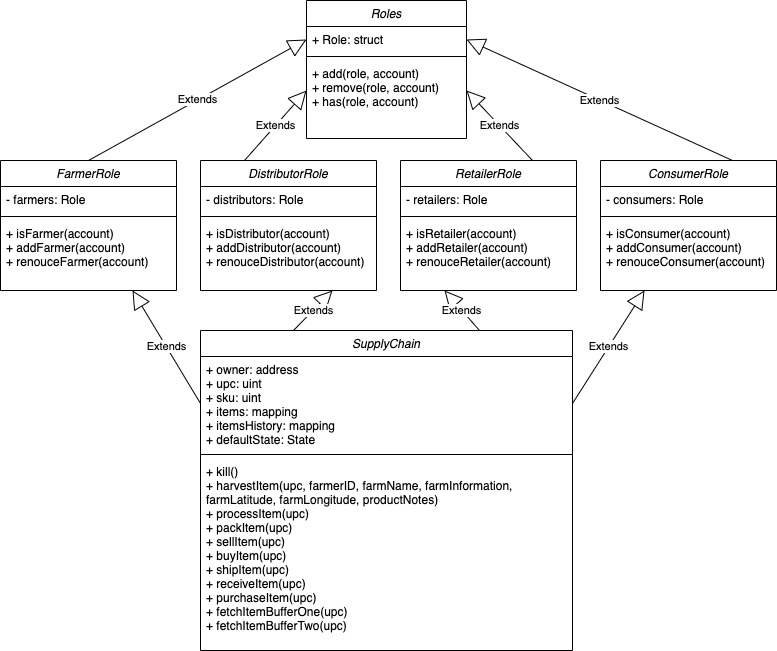

The diagram above was exported from draw.io. Its source (the exported page's mxGraphModel, read from the mxfile embedded in the PNG):
<mxGraphModel dx="905" dy="517" grid="1" gridSize="10" guides="1" tooltips="1" connect="1" arrows="1" fold="1" page="1" pageScale="1" pageWidth="827" pageHeight="1169" math="0" shadow="0">
  <root>
    <mxCell id="WIyWlLk6GJQsqaUBKTNV-0" />
    <mxCell id="WIyWlLk6GJQsqaUBKTNV-1" parent="WIyWlLk6GJQsqaUBKTNV-0" />
    <mxCell id="vjoYXRwnVhw_9Y4uHjrQ-5" value="FarmerRole" style="swimlane;fontStyle=2;align=center;verticalAlign=top;childLayout=stackLayout;horizontal=1;startSize=26;horizontalStack=0;resizeParent=1;resizeLast=0;collapsible=1;marginBottom=0;rounded=0;shadow=0;strokeWidth=1;" vertex="1" parent="WIyWlLk6GJQsqaUBKTNV-1">
      <mxGeometry x="20" y="220" width="176" height="130" as="geometry">
        <mxRectangle x="230" y="140" width="160" height="26" as="alternateBounds" />
      </mxGeometry>
    </mxCell>
    <mxCell id="vjoYXRwnVhw_9Y4uHjrQ-6" value="- farmers: Role&#10;" style="text;align=left;verticalAlign=top;spacingLeft=4;spacingRight=4;overflow=hidden;rotatable=0;points=[[0,0.5],[1,0.5]];portConstraint=eastwest;" vertex="1" parent="vjoYXRwnVhw_9Y4uHjrQ-5">
      <mxGeometry y="26" width="176" height="26" as="geometry" />
    </mxCell>
    <mxCell id="vjoYXRwnVhw_9Y4uHjrQ-7" value="" style="line;html=1;strokeWidth=1;align=left;verticalAlign=middle;spacingTop=-1;spacingLeft=3;spacingRight=3;rotatable=0;labelPosition=right;points=[];portConstraint=eastwest;" vertex="1" parent="vjoYXRwnVhw_9Y4uHjrQ-5">
      <mxGeometry y="52" width="176" height="8" as="geometry" />
    </mxCell>
    <mxCell id="vjoYXRwnVhw_9Y4uHjrQ-8" value="+ isFarmer(account)&#10;+ addFarmer(account)&#10;+ renouceFarmer(account)&#10;" style="text;align=left;verticalAlign=top;spacingLeft=4;spacingRight=4;overflow=hidden;rotatable=0;points=[[0,0.5],[1,0.5]];portConstraint=eastwest;" vertex="1" parent="vjoYXRwnVhw_9Y4uHjrQ-5">
      <mxGeometry y="60" width="176" height="60" as="geometry" />
    </mxCell>
    <mxCell id="vjoYXRwnVhw_9Y4uHjrQ-9" value="DistributorRole" style="swimlane;fontStyle=2;align=center;verticalAlign=top;childLayout=stackLayout;horizontal=1;startSize=26;horizontalStack=0;resizeParent=1;resizeLast=0;collapsible=1;marginBottom=0;rounded=0;shadow=0;strokeWidth=1;" vertex="1" parent="WIyWlLk6GJQsqaUBKTNV-1">
      <mxGeometry x="220" y="220" width="176" height="130" as="geometry">
        <mxRectangle x="230" y="140" width="160" height="26" as="alternateBounds" />
      </mxGeometry>
    </mxCell>
    <mxCell id="vjoYXRwnVhw_9Y4uHjrQ-10" value="- distributors: Role&#10;" style="text;align=left;verticalAlign=top;spacingLeft=4;spacingRight=4;overflow=hidden;rotatable=0;points=[[0,0.5],[1,0.5]];portConstraint=eastwest;" vertex="1" parent="vjoYXRwnVhw_9Y4uHjrQ-9">
      <mxGeometry y="26" width="176" height="26" as="geometry" />
    </mxCell>
    <mxCell id="vjoYXRwnVhw_9Y4uHjrQ-11" value="" style="line;html=1;strokeWidth=1;align=left;verticalAlign=middle;spacingTop=-1;spacingLeft=3;spacingRight=3;rotatable=0;labelPosition=right;points=[];portConstraint=eastwest;" vertex="1" parent="vjoYXRwnVhw_9Y4uHjrQ-9">
      <mxGeometry y="52" width="176" height="8" as="geometry" />
    </mxCell>
    <mxCell id="vjoYXRwnVhw_9Y4uHjrQ-12" value="+ isDistributor(account)&#10;+ addDistributor(account)&#10;+ renouceDistributor(account)&#10;" style="text;align=left;verticalAlign=top;spacingLeft=4;spacingRight=4;overflow=hidden;rotatable=0;points=[[0,0.5],[1,0.5]];portConstraint=eastwest;" vertex="1" parent="vjoYXRwnVhw_9Y4uHjrQ-9">
      <mxGeometry y="60" width="176" height="60" as="geometry" />
    </mxCell>
    <mxCell id="vjoYXRwnVhw_9Y4uHjrQ-13" value="RetailerRole" style="swimlane;fontStyle=2;align=center;verticalAlign=top;childLayout=stackLayout;horizontal=1;startSize=26;horizontalStack=0;resizeParent=1;resizeLast=0;collapsible=1;marginBottom=0;rounded=0;shadow=0;strokeWidth=1;" vertex="1" parent="WIyWlLk6GJQsqaUBKTNV-1">
      <mxGeometry x="420" y="220" width="176" height="130" as="geometry">
        <mxRectangle x="230" y="140" width="160" height="26" as="alternateBounds" />
      </mxGeometry>
    </mxCell>
    <mxCell id="vjoYXRwnVhw_9Y4uHjrQ-14" value="- retailers: Role&#10;" style="text;align=left;verticalAlign=top;spacingLeft=4;spacingRight=4;overflow=hidden;rotatable=0;points=[[0,0.5],[1,0.5]];portConstraint=eastwest;" vertex="1" parent="vjoYXRwnVhw_9Y4uHjrQ-13">
      <mxGeometry y="26" width="176" height="26" as="geometry" />
    </mxCell>
    <mxCell id="vjoYXRwnVhw_9Y4uHjrQ-15" value="" style="line;html=1;strokeWidth=1;align=left;verticalAlign=middle;spacingTop=-1;spacingLeft=3;spacingRight=3;rotatable=0;labelPosition=right;points=[];portConstraint=eastwest;" vertex="1" parent="vjoYXRwnVhw_9Y4uHjrQ-13">
      <mxGeometry y="52" width="176" height="8" as="geometry" />
    </mxCell>
    <mxCell id="vjoYXRwnVhw_9Y4uHjrQ-16" value="+ isRetailer(account)&#10;+ addRetailer(account)&#10;+ renouceRetailer(account)&#10;" style="text;align=left;verticalAlign=top;spacingLeft=4;spacingRight=4;overflow=hidden;rotatable=0;points=[[0,0.5],[1,0.5]];portConstraint=eastwest;" vertex="1" parent="vjoYXRwnVhw_9Y4uHjrQ-13">
      <mxGeometry y="60" width="176" height="60" as="geometry" />
    </mxCell>
    <mxCell id="vjoYXRwnVhw_9Y4uHjrQ-1" value="ConsumerRole" style="swimlane;fontStyle=2;align=center;verticalAlign=top;childLayout=stackLayout;horizontal=1;startSize=26;horizontalStack=0;resizeParent=1;resizeLast=0;collapsible=1;marginBottom=0;rounded=0;shadow=0;strokeWidth=1;" vertex="1" parent="WIyWlLk6GJQsqaUBKTNV-1">
      <mxGeometry x="620" y="220" width="176" height="130" as="geometry">
        <mxRectangle x="230" y="140" width="160" height="26" as="alternateBounds" />
      </mxGeometry>
    </mxCell>
    <mxCell id="vjoYXRwnVhw_9Y4uHjrQ-2" value="- consumers: Role&#10;" style="text;align=left;verticalAlign=top;spacingLeft=4;spacingRight=4;overflow=hidden;rotatable=0;points=[[0,0.5],[1,0.5]];portConstraint=eastwest;" vertex="1" parent="vjoYXRwnVhw_9Y4uHjrQ-1">
      <mxGeometry y="26" width="176" height="26" as="geometry" />
    </mxCell>
    <mxCell id="vjoYXRwnVhw_9Y4uHjrQ-3" value="" style="line;html=1;strokeWidth=1;align=left;verticalAlign=middle;spacingTop=-1;spacingLeft=3;spacingRight=3;rotatable=0;labelPosition=right;points=[];portConstraint=eastwest;" vertex="1" parent="vjoYXRwnVhw_9Y4uHjrQ-1">
      <mxGeometry y="52" width="176" height="8" as="geometry" />
    </mxCell>
    <mxCell id="vjoYXRwnVhw_9Y4uHjrQ-4" value="+ isConsumer(account)&#10;+ addConsumer(account)&#10;+ renouceConsumer(account)&#10;" style="text;align=left;verticalAlign=top;spacingLeft=4;spacingRight=4;overflow=hidden;rotatable=0;points=[[0,0.5],[1,0.5]];portConstraint=eastwest;" vertex="1" parent="vjoYXRwnVhw_9Y4uHjrQ-1">
      <mxGeometry y="60" width="176" height="60" as="geometry" />
    </mxCell>
    <mxCell id="vjoYXRwnVhw_9Y4uHjrQ-35" value="Extends" style="endArrow=block;endSize=16;endFill=0;html=1;exitX=0.5;exitY=0;exitDx=0;exitDy=0;entryX=0;entryY=0.5;entryDx=0;entryDy=0;" edge="1" parent="WIyWlLk6GJQsqaUBKTNV-1" source="vjoYXRwnVhw_9Y4uHjrQ-5" target="zkfFHV4jXpPFQw0GAbJ--1">
      <mxGeometry width="160" relative="1" as="geometry">
        <mxPoint x="174" y="80" as="sourcePoint" />
        <mxPoint x="334" y="80" as="targetPoint" />
      </mxGeometry>
    </mxCell>
    <mxCell id="vjoYXRwnVhw_9Y4uHjrQ-36" value="Extends" style="endArrow=block;endSize=16;endFill=0;html=1;entryX=0;entryY=0.5;entryDx=0;entryDy=0;exitX=0.25;exitY=0;exitDx=0;exitDy=0;" edge="1" parent="WIyWlLk6GJQsqaUBKTNV-1" source="vjoYXRwnVhw_9Y4uHjrQ-9" target="zkfFHV4jXpPFQw0GAbJ--5">
      <mxGeometry width="160" relative="1" as="geometry">
        <mxPoint x="240" y="217" as="sourcePoint" />
        <mxPoint x="331" y="190" as="targetPoint" />
      </mxGeometry>
    </mxCell>
    <mxCell id="vjoYXRwnVhw_9Y4uHjrQ-37" value="Extends" style="endArrow=block;endSize=16;endFill=0;html=1;entryX=1;entryY=0.5;entryDx=0;entryDy=0;exitX=0.75;exitY=0;exitDx=0;exitDy=0;" edge="1" parent="WIyWlLk6GJQsqaUBKTNV-1" source="vjoYXRwnVhw_9Y4uHjrQ-13" target="zkfFHV4jXpPFQw0GAbJ--5">
      <mxGeometry width="160" relative="1" as="geometry">
        <mxPoint x="550" y="210" as="sourcePoint" />
        <mxPoint x="736" y="60" as="targetPoint" />
      </mxGeometry>
    </mxCell>
    <mxCell id="vjoYXRwnVhw_9Y4uHjrQ-38" value="Extends" style="endArrow=block;endSize=16;endFill=0;html=1;exitX=0.75;exitY=0;exitDx=0;exitDy=0;entryX=1;entryY=0.5;entryDx=0;entryDy=0;" edge="1" parent="WIyWlLk6GJQsqaUBKTNV-1" source="vjoYXRwnVhw_9Y4uHjrQ-1" target="zkfFHV4jXpPFQw0GAbJ--1">
      <mxGeometry width="160" relative="1" as="geometry">
        <mxPoint x="530" y="250" as="sourcePoint" />
        <mxPoint x="756" y="110" as="targetPoint" />
      </mxGeometry>
    </mxCell>
    <mxCell id="zkfFHV4jXpPFQw0GAbJ--0" value="Roles" style="swimlane;fontStyle=2;align=center;verticalAlign=top;childLayout=stackLayout;horizontal=1;startSize=26;horizontalStack=0;resizeParent=1;resizeLast=0;collapsible=1;marginBottom=0;rounded=0;shadow=0;strokeWidth=1;" parent="WIyWlLk6GJQsqaUBKTNV-1" vertex="1">
      <mxGeometry x="326" y="60" width="160" height="138" as="geometry">
        <mxRectangle x="230" y="140" width="160" height="26" as="alternateBounds" />
      </mxGeometry>
    </mxCell>
    <mxCell id="zkfFHV4jXpPFQw0GAbJ--1" value="+ Role: struct&#10;" style="text;align=left;verticalAlign=top;spacingLeft=4;spacingRight=4;overflow=hidden;rotatable=0;points=[[0,0.5],[1,0.5]];portConstraint=eastwest;" parent="zkfFHV4jXpPFQw0GAbJ--0" vertex="1">
      <mxGeometry y="26" width="160" height="26" as="geometry" />
    </mxCell>
    <mxCell id="zkfFHV4jXpPFQw0GAbJ--4" value="" style="line;html=1;strokeWidth=1;align=left;verticalAlign=middle;spacingTop=-1;spacingLeft=3;spacingRight=3;rotatable=0;labelPosition=right;points=[];portConstraint=eastwest;" parent="zkfFHV4jXpPFQw0GAbJ--0" vertex="1">
      <mxGeometry y="52" width="160" height="8" as="geometry" />
    </mxCell>
    <mxCell id="zkfFHV4jXpPFQw0GAbJ--5" value="+ add(role, account)&#10;+ remove(role, account)&#10;+ has(role, account)&#10;" style="text;align=left;verticalAlign=top;spacingLeft=4;spacingRight=4;overflow=hidden;rotatable=0;points=[[0,0.5],[1,0.5]];portConstraint=eastwest;" parent="zkfFHV4jXpPFQw0GAbJ--0" vertex="1">
      <mxGeometry y="60" width="160" height="60" as="geometry" />
    </mxCell>
    <mxCell id="vjoYXRwnVhw_9Y4uHjrQ-39" value="Extends" style="endArrow=block;endSize=16;endFill=0;html=1;exitX=1;exitY=0.5;exitDx=0;exitDy=0;entryX=0.25;entryY=1;entryDx=0;entryDy=0;" edge="1" parent="WIyWlLk6GJQsqaUBKTNV-1" source="vjoYXRwnVhw_9Y4uHjrQ-23" target="vjoYXRwnVhw_9Y4uHjrQ-1">
      <mxGeometry width="160" relative="1" as="geometry">
        <mxPoint x="736" y="481" as="sourcePoint" />
        <mxPoint x="470" y="360" as="targetPoint" />
      </mxGeometry>
    </mxCell>
    <mxCell id="vjoYXRwnVhw_9Y4uHjrQ-40" value="Extends" style="endArrow=block;endSize=16;endFill=0;html=1;exitX=0;exitY=0.5;exitDx=0;exitDy=0;entryX=0.75;entryY=1;entryDx=0;entryDy=0;" edge="1" parent="WIyWlLk6GJQsqaUBKTNV-1" source="vjoYXRwnVhw_9Y4uHjrQ-23" target="vjoYXRwnVhw_9Y4uHjrQ-5">
      <mxGeometry width="160" relative="1" as="geometry">
        <mxPoint x="100" y="469" as="sourcePoint" />
        <mxPoint x="270" y="400" as="targetPoint" />
      </mxGeometry>
    </mxCell>
    <mxCell id="vjoYXRwnVhw_9Y4uHjrQ-41" value="Extends" style="endArrow=block;endSize=16;endFill=0;html=1;exitX=0.25;exitY=0;exitDx=0;exitDy=0;entryX=0.75;entryY=1;entryDx=0;entryDy=0;" edge="1" parent="WIyWlLk6GJQsqaUBKTNV-1" source="vjoYXRwnVhw_9Y4uHjrQ-22" target="vjoYXRwnVhw_9Y4uHjrQ-9">
      <mxGeometry width="160" relative="1" as="geometry">
        <mxPoint x="497" y="419" as="sourcePoint" />
        <mxPoint x="331" y="350" as="targetPoint" />
      </mxGeometry>
    </mxCell>
    <mxCell id="vjoYXRwnVhw_9Y4uHjrQ-43" value="Extends" style="endArrow=block;endSize=16;endFill=0;html=1;exitX=0.75;exitY=0;exitDx=0;exitDy=0;entryX=0.25;entryY=1;entryDx=0;entryDy=0;" edge="1" parent="WIyWlLk6GJQsqaUBKTNV-1" source="vjoYXRwnVhw_9Y4uHjrQ-22" target="vjoYXRwnVhw_9Y4uHjrQ-13">
      <mxGeometry width="160" relative="1" as="geometry">
        <mxPoint x="510" y="459" as="sourcePoint" />
        <mxPoint x="680" y="390" as="targetPoint" />
      </mxGeometry>
    </mxCell>
    <mxCell id="vjoYXRwnVhw_9Y4uHjrQ-22" value="SupplyChain" style="swimlane;fontStyle=2;align=center;verticalAlign=top;childLayout=stackLayout;horizontal=1;startSize=26;horizontalStack=0;resizeParent=1;resizeLast=0;collapsible=1;marginBottom=0;rounded=0;shadow=0;strokeWidth=1;" vertex="1" parent="WIyWlLk6GJQsqaUBKTNV-1">
      <mxGeometry x="220" y="390" width="372" height="320" as="geometry">
        <mxRectangle x="230" y="140" width="160" height="26" as="alternateBounds" />
      </mxGeometry>
    </mxCell>
    <mxCell id="vjoYXRwnVhw_9Y4uHjrQ-23" value="+ owner: address&#10;+ upc: uint&#10;+ sku: uint&#10;+ items: mapping&#10;+ itemsHistory: mapping&#10;+ defaultState: State" style="text;align=left;verticalAlign=top;spacingLeft=4;spacingRight=4;overflow=hidden;rotatable=0;points=[[0,0.5],[1,0.5]];portConstraint=eastwest;" vertex="1" parent="vjoYXRwnVhw_9Y4uHjrQ-22">
      <mxGeometry y="26" width="372" height="94" as="geometry" />
    </mxCell>
    <mxCell id="vjoYXRwnVhw_9Y4uHjrQ-24" value="" style="line;html=1;strokeWidth=1;align=left;verticalAlign=middle;spacingTop=-1;spacingLeft=3;spacingRight=3;rotatable=0;labelPosition=right;points=[];portConstraint=eastwest;" vertex="1" parent="vjoYXRwnVhw_9Y4uHjrQ-22">
      <mxGeometry y="120" width="372" height="8" as="geometry" />
    </mxCell>
    <mxCell id="vjoYXRwnVhw_9Y4uHjrQ-25" value="+ kill()&#10;+ harvestItem(upc, farmerID, farmName, farmInformation, &#10;farmLatitude, farmLongitude, productNotes)&#10;+ processItem(upc)&#10;+ packItem(upc)&#10;+ sellItem(upc)&#10;+ buyItem(upc)&#10;+ shipItem(upc)&#10;+ receiveItem(upc)&#10;+ purchaseItem(upc)&#10;+ fetchItemBufferOne(upc)&#10;+ fetchItemBufferTwo(upc)" style="text;align=left;verticalAlign=top;spacingLeft=4;spacingRight=4;overflow=hidden;rotatable=0;points=[[0,0.5],[1,0.5]];portConstraint=eastwest;" vertex="1" parent="vjoYXRwnVhw_9Y4uHjrQ-22">
      <mxGeometry y="128" width="372" height="182" as="geometry" />
    </mxCell>
  </root>
</mxGraphModel>